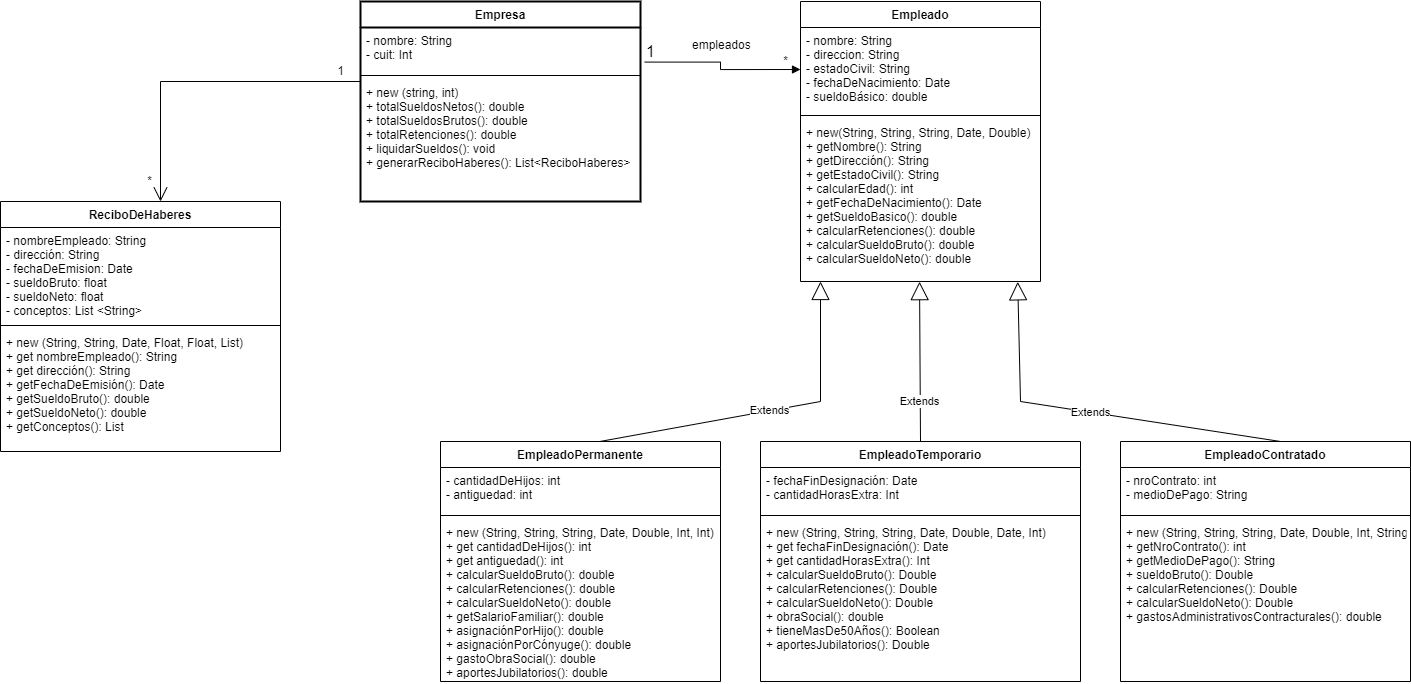

The diagram above was exported from draw.io. Its source (the exported page's mxGraphModel, read from the mxfile embedded in the PNG):
<mxGraphModel dx="1704" dy="719" grid="1" gridSize="10" guides="1" tooltips="1" connect="1" arrows="1" fold="1" page="1" pageScale="1" pageWidth="827" pageHeight="1169" math="0" shadow="0">
  <root>
    <mxCell id="0" />
    <mxCell id="1" parent="0" />
    <mxCell id="AOCJL-rtcoUIZ-ZQpNe6-1" value="Empleado" style="swimlane;fontStyle=1;align=center;verticalAlign=top;childLayout=stackLayout;horizontal=1;startSize=26;horizontalStack=0;resizeParent=1;resizeParentMax=0;resizeLast=0;collapsible=1;marginBottom=0;" parent="1" vertex="1">
      <mxGeometry x="1080" y="40" width="240" height="280" as="geometry" />
    </mxCell>
    <mxCell id="AOCJL-rtcoUIZ-ZQpNe6-2" value="- nombre: String&#10;- direccion: String&#10;- estadoCivil: String&#10;- fechaDeNacimiento: Date&#10;- sueldoBásico: double" style="text;strokeColor=none;fillColor=none;align=left;verticalAlign=top;spacingLeft=4;spacingRight=4;overflow=hidden;rotatable=0;points=[[0,0.5],[1,0.5]];portConstraint=eastwest;" parent="AOCJL-rtcoUIZ-ZQpNe6-1" vertex="1">
      <mxGeometry y="26" width="240" height="84" as="geometry" />
    </mxCell>
    <mxCell id="AOCJL-rtcoUIZ-ZQpNe6-3" value="" style="line;strokeWidth=1;fillColor=none;align=left;verticalAlign=middle;spacingTop=-1;spacingLeft=3;spacingRight=3;rotatable=0;labelPosition=right;points=[];portConstraint=eastwest;" parent="AOCJL-rtcoUIZ-ZQpNe6-1" vertex="1">
      <mxGeometry y="110" width="240" height="8" as="geometry" />
    </mxCell>
    <mxCell id="AOCJL-rtcoUIZ-ZQpNe6-4" value="+ new(String, String, String, Date, Double)&#10;+ getNombre(): String&#10;+ getDirección(): String&#10;+ getEstadoCivil(): String&#10;+ calcularEdad(): int&#10;+ getFechaDeNacimiento(): Date&#10;+ getSueldoBasico(): double&#10;+ calcularRetenciones(): double&#10;+ calcularSueldoBruto(): double&#10;+ calcularSueldoNeto(): double" style="text;strokeColor=none;fillColor=none;align=left;verticalAlign=top;spacingLeft=4;spacingRight=4;overflow=hidden;rotatable=0;points=[[0,0.5],[1,0.5]];portConstraint=eastwest;" parent="AOCJL-rtcoUIZ-ZQpNe6-1" vertex="1">
      <mxGeometry y="118" width="240" height="162" as="geometry" />
    </mxCell>
    <mxCell id="AOCJL-rtcoUIZ-ZQpNe6-13" value="empleados" style="endArrow=block;endFill=1;html=1;edgeStyle=orthogonalEdgeStyle;align=left;verticalAlign=top;rounded=0;fontSize=12;exitX=1.015;exitY=0.786;exitDx=0;exitDy=0;entryX=0;entryY=0.5;entryDx=0;entryDy=0;exitPerimeter=0;" parent="1" source="AOCJL-rtcoUIZ-ZQpNe6-16" target="AOCJL-rtcoUIZ-ZQpNe6-2" edge="1">
      <mxGeometry x="-0.4388" y="31" relative="1" as="geometry">
        <mxPoint x="370" y="131" as="sourcePoint" />
        <mxPoint x="730" y="130" as="targetPoint" />
        <mxPoint as="offset" />
      </mxGeometry>
    </mxCell>
    <mxCell id="AOCJL-rtcoUIZ-ZQpNe6-14" value="1" style="edgeLabel;resizable=0;html=1;align=left;verticalAlign=bottom;fontSize=16;strokeWidth=2;" parent="AOCJL-rtcoUIZ-ZQpNe6-13" connectable="0" vertex="1">
      <mxGeometry x="-1" relative="1" as="geometry" />
    </mxCell>
    <mxCell id="AOCJL-rtcoUIZ-ZQpNe6-15" value="Empresa" style="swimlane;fontStyle=1;align=center;verticalAlign=top;childLayout=stackLayout;horizontal=1;startSize=26;horizontalStack=0;resizeParent=1;resizeParentMax=0;resizeLast=0;collapsible=1;marginBottom=0;fontSize=12;strokeWidth=2;" parent="1" vertex="1">
      <mxGeometry x="640" y="40" width="280" height="200" as="geometry" />
    </mxCell>
    <mxCell id="AOCJL-rtcoUIZ-ZQpNe6-16" value="- nombre: String&#10;- cuit: Int" style="text;strokeColor=none;fillColor=none;align=left;verticalAlign=top;spacingLeft=4;spacingRight=4;overflow=hidden;rotatable=0;points=[[0,0.5],[1,0.5]];portConstraint=eastwest;fontSize=12;" parent="AOCJL-rtcoUIZ-ZQpNe6-15" vertex="1">
      <mxGeometry y="26" width="280" height="44" as="geometry" />
    </mxCell>
    <mxCell id="AOCJL-rtcoUIZ-ZQpNe6-17" value="" style="line;strokeWidth=1;fillColor=none;align=left;verticalAlign=middle;spacingTop=-1;spacingLeft=3;spacingRight=3;rotatable=0;labelPosition=right;points=[];portConstraint=eastwest;fontSize=16;" parent="AOCJL-rtcoUIZ-ZQpNe6-15" vertex="1">
      <mxGeometry y="70" width="280" height="8" as="geometry" />
    </mxCell>
    <mxCell id="AOCJL-rtcoUIZ-ZQpNe6-18" value="+ new (string, int)&#10;+ totalSueldosNetos(): double&#10;+ totalSueldosBrutos(): double&#10;+ totalRetenciones(): double&#10;+ liquidarSueldos(): void&#10;+ generarReciboHaberes(): List&lt;ReciboHaberes&gt;" style="text;strokeColor=none;fillColor=none;align=left;verticalAlign=top;spacingLeft=4;spacingRight=4;overflow=hidden;rotatable=0;points=[[0,0.5],[1,0.5]];portConstraint=eastwest;fontSize=12;" parent="AOCJL-rtcoUIZ-ZQpNe6-15" vertex="1">
      <mxGeometry y="78" width="280" height="122" as="geometry" />
    </mxCell>
    <mxCell id="-Mi07QcPW7x1r4eUDkyP-5" value="EmpleadoPermanente" style="swimlane;fontStyle=1;align=center;verticalAlign=top;childLayout=stackLayout;horizontal=1;startSize=26;horizontalStack=0;resizeParent=1;resizeParentMax=0;resizeLast=0;collapsible=1;marginBottom=0;" parent="1" vertex="1">
      <mxGeometry x="720" y="480" width="280" height="240" as="geometry" />
    </mxCell>
    <mxCell id="-Mi07QcPW7x1r4eUDkyP-6" value="- cantidadDeHijos: int&#10;- antiguedad: int" style="text;strokeColor=none;fillColor=none;align=left;verticalAlign=top;spacingLeft=4;spacingRight=4;overflow=hidden;rotatable=0;points=[[0,0.5],[1,0.5]];portConstraint=eastwest;" parent="-Mi07QcPW7x1r4eUDkyP-5" vertex="1">
      <mxGeometry y="26" width="280" height="44" as="geometry" />
    </mxCell>
    <mxCell id="-Mi07QcPW7x1r4eUDkyP-7" value="" style="line;strokeWidth=1;fillColor=none;align=left;verticalAlign=middle;spacingTop=-1;spacingLeft=3;spacingRight=3;rotatable=0;labelPosition=right;points=[];portConstraint=eastwest;" parent="-Mi07QcPW7x1r4eUDkyP-5" vertex="1">
      <mxGeometry y="70" width="280" height="8" as="geometry" />
    </mxCell>
    <mxCell id="-Mi07QcPW7x1r4eUDkyP-8" value="+ new (String, String, String, Date, Double, Int, Int)&#10;+ get cantidadDeHijos(): int&#10;+ get antiguedad(): int&#10;+ calcularSueldoBruto(): double&#10;+ calcularRetenciones(): double&#10;+ calcularSueldoNeto(): double&#10;+ getSalarioFamiliar(): double&#10;+ asignaciónPorHijo(): double&#10;+ asignaciónPorCónyuge(): double&#10;+ gastoObraSocial(): double&#10;+ aportesJubilatorios(): double" style="text;strokeColor=none;fillColor=none;align=left;verticalAlign=top;spacingLeft=4;spacingRight=4;overflow=hidden;rotatable=0;points=[[0,0.5],[1,0.5]];portConstraint=eastwest;" parent="-Mi07QcPW7x1r4eUDkyP-5" vertex="1">
      <mxGeometry y="78" width="280" height="162" as="geometry" />
    </mxCell>
    <mxCell id="-Mi07QcPW7x1r4eUDkyP-9" value="EmpleadoTemporario" style="swimlane;fontStyle=1;align=center;verticalAlign=top;childLayout=stackLayout;horizontal=1;startSize=26;horizontalStack=0;resizeParent=1;resizeParentMax=0;resizeLast=0;collapsible=1;marginBottom=0;" parent="1" vertex="1">
      <mxGeometry x="1040" y="480" width="320" height="240" as="geometry" />
    </mxCell>
    <mxCell id="-Mi07QcPW7x1r4eUDkyP-13" value="- fechaFinDesignación: Date&#10;- cantidadHorasExtra: Int" style="text;strokeColor=none;fillColor=none;align=left;verticalAlign=top;spacingLeft=4;spacingRight=4;overflow=hidden;rotatable=0;points=[[0,0.5],[1,0.5]];portConstraint=eastwest;fontSize=12;" parent="-Mi07QcPW7x1r4eUDkyP-9" vertex="1">
      <mxGeometry y="26" width="320" height="44" as="geometry" />
    </mxCell>
    <mxCell id="-Mi07QcPW7x1r4eUDkyP-11" value="" style="line;strokeWidth=1;fillColor=none;align=left;verticalAlign=middle;spacingTop=-1;spacingLeft=3;spacingRight=3;rotatable=0;labelPosition=right;points=[];portConstraint=eastwest;" parent="-Mi07QcPW7x1r4eUDkyP-9" vertex="1">
      <mxGeometry y="70" width="320" height="8" as="geometry" />
    </mxCell>
    <mxCell id="-Mi07QcPW7x1r4eUDkyP-12" value="+ new (String, String, String, Date, Double, Date, Int)&#10;+ get fechaFinDesignación(): Date&#10;+ get cantidadHorasExtra(): Int&#10;+ calcularSueldoBruto(): Double&#10;+ calcularRetenciones(): Double&#10;+ calcularSueldoNeto(): Double&#10;+ obraSocial(): double&#10;+ tieneMasDe50Años(): Boolean&#10;+ aportesJubilatorios(): Double&#10;&#10;&#10;" style="text;strokeColor=none;fillColor=none;align=left;verticalAlign=top;spacingLeft=4;spacingRight=4;overflow=hidden;rotatable=0;points=[[0,0.5],[1,0.5]];portConstraint=eastwest;" parent="-Mi07QcPW7x1r4eUDkyP-9" vertex="1">
      <mxGeometry y="78" width="320" height="162" as="geometry" />
    </mxCell>
    <mxCell id="-Mi07QcPW7x1r4eUDkyP-14" value="ReciboDeHaberes" style="swimlane;fontStyle=1;align=center;verticalAlign=top;childLayout=stackLayout;horizontal=1;startSize=26;horizontalStack=0;resizeParent=1;resizeParentMax=0;resizeLast=0;collapsible=1;marginBottom=0;" parent="1" vertex="1">
      <mxGeometry x="280" y="240" width="280" height="250" as="geometry" />
    </mxCell>
    <mxCell id="-Mi07QcPW7x1r4eUDkyP-18" value="- nombreEmpleado: String&#10;- dirección: String&#10;- fechaDeEmision: Date&#10;- sueldoBruto: float&#10;- sueldoNeto: float&#10;- conceptos: List &lt;String&gt;" style="text;strokeColor=none;fillColor=none;align=left;verticalAlign=top;spacingLeft=4;spacingRight=4;overflow=hidden;rotatable=0;points=[[0,0.5],[1,0.5]];portConstraint=eastwest;fontSize=12;" parent="-Mi07QcPW7x1r4eUDkyP-14" vertex="1">
      <mxGeometry y="26" width="280" height="94" as="geometry" />
    </mxCell>
    <mxCell id="-Mi07QcPW7x1r4eUDkyP-16" value="" style="line;strokeWidth=1;fillColor=none;align=left;verticalAlign=middle;spacingTop=-1;spacingLeft=3;spacingRight=3;rotatable=0;labelPosition=right;points=[];portConstraint=eastwest;" parent="-Mi07QcPW7x1r4eUDkyP-14" vertex="1">
      <mxGeometry y="120" width="280" height="8" as="geometry" />
    </mxCell>
    <mxCell id="-Mi07QcPW7x1r4eUDkyP-17" value="+ new (String, String, Date, Float, Float, List)&#10;+ get nombreEmpleado(): String&#10;+ get dirección(): String&#10;+ getFechaDeEmisión(): Date&#10;+ getSueldoBruto(): double&#10;+ getSueldoNeto(): double&#10;+ getConceptos(): List" style="text;strokeColor=none;fillColor=none;align=left;verticalAlign=top;spacingLeft=4;spacingRight=4;overflow=hidden;rotatable=0;points=[[0,0.5],[1,0.5]];portConstraint=eastwest;" parent="-Mi07QcPW7x1r4eUDkyP-14" vertex="1">
      <mxGeometry y="128" width="280" height="122" as="geometry" />
    </mxCell>
    <mxCell id="-Mi07QcPW7x1r4eUDkyP-19" value="EmpleadoContratado" style="swimlane;fontStyle=1;align=center;verticalAlign=top;childLayout=stackLayout;horizontal=1;startSize=26;horizontalStack=0;resizeParent=1;resizeParentMax=0;resizeLast=0;collapsible=1;marginBottom=0;" parent="1" vertex="1">
      <mxGeometry x="1400" y="480" width="290" height="240" as="geometry" />
    </mxCell>
    <mxCell id="-Mi07QcPW7x1r4eUDkyP-20" value="- nroContrato: int&#10;- medioDePago: String" style="text;strokeColor=none;fillColor=none;align=left;verticalAlign=top;spacingLeft=4;spacingRight=4;overflow=hidden;rotatable=0;points=[[0,0.5],[1,0.5]];portConstraint=eastwest;fontSize=12;" parent="-Mi07QcPW7x1r4eUDkyP-19" vertex="1">
      <mxGeometry y="26" width="290" height="44" as="geometry" />
    </mxCell>
    <mxCell id="-Mi07QcPW7x1r4eUDkyP-21" value="" style="line;strokeWidth=1;fillColor=none;align=left;verticalAlign=middle;spacingTop=-1;spacingLeft=3;spacingRight=3;rotatable=0;labelPosition=right;points=[];portConstraint=eastwest;" parent="-Mi07QcPW7x1r4eUDkyP-19" vertex="1">
      <mxGeometry y="70" width="290" height="8" as="geometry" />
    </mxCell>
    <mxCell id="-Mi07QcPW7x1r4eUDkyP-22" value="+ new (String, String, String, Date, Double, Int, String)&#10;+ getNroContrato(): int&#10;+ getMedioDePago(): String&#10;+ sueldoBruto(): Double&#10;+ calcularRetenciones(): Double&#10;+ calcularSueldoNeto(): Double&#10;+ gastosAdministrativosContracturales(): double&#10;&#10;&#10;" style="text;strokeColor=none;fillColor=none;align=left;verticalAlign=top;spacingLeft=4;spacingRight=4;overflow=hidden;rotatable=0;points=[[0,0.5],[1,0.5]];portConstraint=eastwest;" parent="-Mi07QcPW7x1r4eUDkyP-19" vertex="1">
      <mxGeometry y="78" width="290" height="162" as="geometry" />
    </mxCell>
    <mxCell id="-Mi07QcPW7x1r4eUDkyP-24" value="Extends" style="endArrow=block;endSize=16;endFill=0;html=1;rounded=0;exitX=0.5;exitY=0;exitDx=0;exitDy=0;entryX=0.496;entryY=1.001;entryDx=0;entryDy=0;entryPerimeter=0;" parent="1" source="-Mi07QcPW7x1r4eUDkyP-9" target="AOCJL-rtcoUIZ-ZQpNe6-4" edge="1">
      <mxGeometry x="-0.4994" y="1" width="160" relative="1" as="geometry">
        <mxPoint x="830" y="370" as="sourcePoint" />
        <mxPoint x="1190" y="320" as="targetPoint" />
        <mxPoint as="offset" />
      </mxGeometry>
    </mxCell>
    <mxCell id="-Mi07QcPW7x1r4eUDkyP-25" value="Extends" style="endArrow=block;endSize=16;endFill=0;html=1;rounded=0;exitX=0.552;exitY=0;exitDx=0;exitDy=0;entryX=0.905;entryY=1.002;entryDx=0;entryDy=0;entryPerimeter=0;exitPerimeter=0;" parent="1" source="-Mi07QcPW7x1r4eUDkyP-19" target="AOCJL-rtcoUIZ-ZQpNe6-4" edge="1">
      <mxGeometry width="160" relative="1" as="geometry">
        <mxPoint x="840" y="380" as="sourcePoint" />
        <mxPoint x="1212.8000000000002" y="349.2339999999999" as="targetPoint" />
        <Array as="points">
          <mxPoint x="1300" y="440" />
        </Array>
      </mxGeometry>
    </mxCell>
    <mxCell id="i5_kW9Y8YKztSx8TE_Pn-1" value="Extends" style="endArrow=block;endSize=16;endFill=0;html=1;rounded=0;exitX=0.569;exitY=0;exitDx=0;exitDy=0;exitPerimeter=0;" edge="1" parent="1" source="-Mi07QcPW7x1r4eUDkyP-5">
      <mxGeometry width="160" relative="1" as="geometry">
        <mxPoint x="1100.96" y="480" as="sourcePoint" />
        <mxPoint x="1100" y="320" as="targetPoint" />
        <Array as="points">
          <mxPoint x="1100" y="440" />
        </Array>
      </mxGeometry>
    </mxCell>
    <mxCell id="i5_kW9Y8YKztSx8TE_Pn-2" value="*" style="text;html=1;align=center;verticalAlign=middle;resizable=0;points=[];autosize=1;strokeColor=none;fillColor=none;" vertex="1" parent="1">
      <mxGeometry x="1050" y="85" width="30" height="30" as="geometry" />
    </mxCell>
    <mxCell id="i5_kW9Y8YKztSx8TE_Pn-6" value="" style="endArrow=open;endFill=1;endSize=12;html=1;rounded=0;" edge="1" parent="1">
      <mxGeometry width="160" relative="1" as="geometry">
        <mxPoint x="640" y="120" as="sourcePoint" />
        <mxPoint x="440" y="240" as="targetPoint" />
        <Array as="points">
          <mxPoint x="440" y="120" />
        </Array>
      </mxGeometry>
    </mxCell>
    <mxCell id="i5_kW9Y8YKztSx8TE_Pn-7" value="1" style="text;html=1;align=center;verticalAlign=middle;resizable=0;points=[];autosize=1;strokeColor=none;fillColor=none;" vertex="1" parent="1">
      <mxGeometry x="605" y="95" width="30" height="30" as="geometry" />
    </mxCell>
    <mxCell id="i5_kW9Y8YKztSx8TE_Pn-8" value="*" style="text;html=1;align=center;verticalAlign=middle;resizable=0;points=[];autosize=1;strokeColor=none;fillColor=none;" vertex="1" parent="1">
      <mxGeometry x="414" y="205" width="30" height="30" as="geometry" />
    </mxCell>
  </root>
</mxGraphModel>